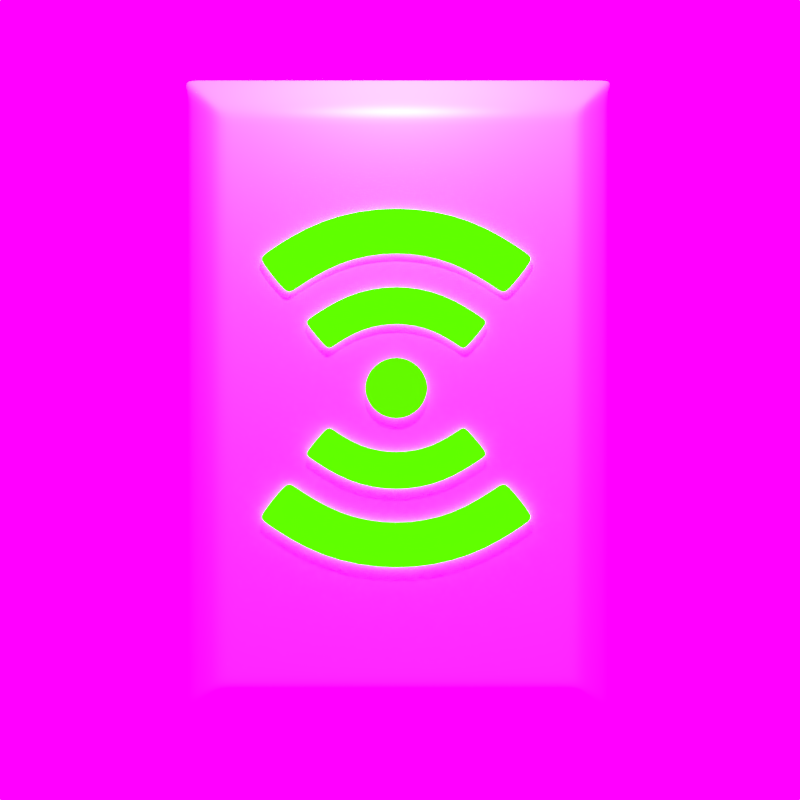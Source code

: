 # Source: icon.blend  (saved by Blender 2.68.0; exported with 4.5.12 LTS)
import bpy
from mathutils import Matrix  # noqa: F401  (used for matrix-valued properties, if any)

bpy.ops.wm.read_factory_settings(use_empty=True)
scene = bpy.context.scene
scene.name = 'Scene'

# ---- collections
col_collection_1 = bpy.data.collections.new('Collection 1'); scene.collection.children.link(col_collection_1)

# ---- images (referenced by path relative to the original .blend; pixels are not part of the script)
import os
ASSET_DIR = os.environ.get("B2B_ASSET_DIR", "")  # directory of the original .blend (textures are referenced by path, not embedded)
HERE = os.path.dirname(os.path.abspath(__file__))  # packed textures are extracted next to this script under _unpacked/

def load_image(name, relpath, width, height, colorspace="sRGB"):
    """Load a texture the original file referenced (path relative to the .blend, or extracted next to this script)."""
    p = next((c for c in (os.path.join(HERE, relpath), os.path.join(ASSET_DIR, relpath)) if relpath and os.path.exists(c)), "")
    if p:
        img = bpy.data.images.load(p, check_existing=True)
        img.name = name
    else:  # same state as the original file: an image datablock whose file is absent (Cycles renders it pink)
        img = bpy.data.images.new(name, width, height)
        img.source = "FILE"
        img.filepath = "//" + (relpath or name)
    img.colorspace_settings.name = colorspace
    return img
img_meadowtrail03_sm_hdr = load_image('MeadowTrail03_sm.hdr', 'MeadowTrail03_sm.hdr', 1024, 1024, 'Linear Rec.709')

# ---- materials (node trees are filled in below, after node groups)
mat_material_001 = bpy.data.materials.new('Material.001')
mat_material_001.alpha_threshold = 0.0
mat_material_001.roughness = 0.5
mat_material_001.line_color = (0.0, 0.0, 0.0, 1.0)
mat_material = bpy.data.materials.new('Material')
mat_material.alpha_threshold = 0.0
mat_material.roughness = 0.5
mat_material.line_color = (0.0, 0.0, 0.0, 1.0)

# ---- material node trees
mat_material_001.use_nodes = True; mat_material_001.node_tree.nodes.clear()
_N = mat_material_001.node_tree.nodes; _L = mat_material_001.node_tree.links
n0 = _N.new('ShaderNodeMixShader'); n0.name = 'Mix Shader'; n0.location = (173, 277)
n0.inputs[0].default_value = 0.8
n1 = _N.new('ShaderNodeOutputMaterial'); n1.name = 'Material Output'; n1.location = (443, 299)
n2 = _N.new('ShaderNodeBsdfGlass'); n2.name = 'Glass BSDF'; n2.location = (-53, 196)
n2.distribution = 'BECKMANN'
n2.inputs[0].default_value = (0.1078, 0.8, 0.0, 1.0)
n2.inputs[2].default_value = 1.45
n3 = _N.new('ShaderNodeEmission'); n3.name = 'Emission'; n3.location = (-42, 361)
n3.inputs[0].default_value = (0.1078, 0.8, 0.0, 1.0)
n3.inputs[1].default_value = 4.0
_L.new(n0.outputs[0], n1.inputs[0])
_L.new(n3.outputs[0], n0.inputs[1])
_L.new(n2.outputs[0], n0.inputs[2])
n1.is_active_output = True
mat_material.use_nodes = True; mat_material.node_tree.nodes.clear()
_N = mat_material.node_tree.nodes; _L = mat_material.node_tree.links
n0 = _N.new('ShaderNodeOutputMaterial'); n0.name = 'Material Output'; n0.location = (418, 295)
n1 = _N.new('ShaderNodeMixShader'); n1.name = 'Mix Shader'; n1.location = (241, 300)
n1.inputs[0].default_value = 0.1
n2 = _N.new('ShaderNodeBsdfDiffuse'); n2.name = 'Diffuse BSDF'; n2.location = (-21, 391)
n3 = _N.new('ShaderNodeBsdfAnisotropic'); n3.name = 'Glossy BSDF'; n3.location = (-21, 245)
n3.distribution = 'BECKMANN'
n3.inputs[1].default_value = 0.4472
n4 = _N.new('ShaderNodeRGB'); n4.name = 'RGB'; n4.location = (-238, 387)
n4.outputs[0].default_value = (0.7678, 0.7678, 0.7678, 1.0)
_L.new(n2.outputs[0], n1.inputs[1])
_L.new(n1.outputs[0], n0.inputs[0])
_L.new(n3.outputs[0], n1.inputs[2])
_L.new(n4.outputs[0], n2.inputs[0])
_L.new(n4.outputs[0], n3.inputs[0])
n0.is_active_output = True

# ---- world
world_world = bpy.data.worlds.new('World'); scene.world = world_world
world_world.use_nodes = True; world_world.node_tree.nodes.clear()
_N = world_world.node_tree.nodes; _L = world_world.node_tree.links
n0 = _N.new('ShaderNodeOutputWorld'); n0.name = 'World Output'; n0.location = (300, 300)
n1 = _N.new('ShaderNodeBackground'); n1.name = 'Background'; n1.location = (10, 300)
n1.inputs[1].default_value = 4.0
n2 = _N.new('ShaderNodeTexEnvironment'); n2.name = 'Environment Texture'; n2.location = (-180, 300)
n2.width = 140
n2.image = img_meadowtrail03_sm_hdr
_L.new(n1.outputs[0], n0.inputs[0])
_L.new(n2.outputs[0], n1.inputs[0])
n0.is_active_output = True
world_world.color = (0.05088, 0.05088, 0.05088)
world_world.use_sun_shadow = False
world_world.sun_shadow_jitter_overblur = 0.0
world_world.cycles.sampling_method = 'MANUAL'
world_world.cycles.sample_map_resolution = 256

# ---- cameras
cam_camera = bpy.data.cameras.new('Camera')
cam_camera.clip_end = 100.0
cam_camera.lens = 35.0
cam_camera.sensor_width = 32.0
cam_camera.sensor_height = 18.0
cam_camera.ortho_scale = 7.314
cam_camera.dof.focus_distance = 0.0

# ---- lights
light_lamp = bpy.data.lights.new('Lamp', 'POINT')
light_lamp.transmission_factor = 0.0
light_lamp.cutoff_distance = 30.0
light_lamp.energy = 200.0
light_lamp.shadow_buffer_clip_start = 1.001
light_lamp.shadow_soft_size = 0.1
light_lamp.shadow_maximum_resolution = 0.006
light_lamp.use_absolute_resolution = True
light_lamp.cycles.use_multiple_importance_sampling = False

# ---- meshes
me_plane = bpy.data.meshes.new('Plane')
me_plane.from_pydata([(-1.127, -1.059, 5.267e-09), (-0.8974, -0.7699, 1.298e-07), (0.0, -1.509, 6.13e-08), (0.0, -1.136, 1.894e-07), (-1.105, -1.087, 5.267e-09), (-0.8663, -0.7953, 1.298e-07), (-0.629, -1.399, 1.691e-09), (-0.4755, -1.052, 1.298e-07), (-0.7509, -0.54, 1.063e-08), (-0.5623, -0.3144, 7.023e-08), (0.0, -0.8519, 1.063e-08), (0.0, -0.5441, 7.023e-08), (-0.7368, -0.5573, 1.063e-08), (-0.5428, -0.3303, 7.023e-08), (-0.3941, -0.7825, 1.063e-08), (-0.298, -0.4914, 7.023e-08), (-0.2554, 0.0, 2.543e-10), (-0.2505, -0.04364, 9.274e-10), (-0.236, -0.09156, -2.879e-09), (-0.2124, -0.1357, 4.734e-09), (-0.1806, -0.1744, 4.734e-09), (-0.1419, -0.2062, 4.734e-09), (-0.09775, -0.2298, 4.734e-09), (-0.04983, -0.2443, 4.734e-09), (0.0, -0.2492, 4.734e-09), (-1.127, -1.059, 0.5046), (-0.8974, -0.7699, 0.5046), (0.0, -1.509, 0.5046), (0.0, -1.136, 0.5046), (-1.105, -1.087, 0.5046), (-0.8663, -0.7953, 0.5046), (-0.629, -1.399, 0.5046), (-0.4755, -1.052, 0.5046), (-0.7509, -0.54, 0.5046), (-0.5623, -0.3144, 0.5046), (0.0, -0.8519, 0.5046), (0.0, -0.5441, 0.5046), (-0.7368, -0.5573, 0.5046), (-0.5428, -0.3303, 0.5046), (-0.3941, -0.7825, 0.5046), (-0.298, -0.4914, 0.5046), (-0.2554, 0.0, 0.5046), (-0.2505, -0.04364, 0.5046), (-0.236, -0.09156, 0.5046), (-0.2124, -0.1357, 0.5046), (-0.1806, -0.1744, 0.5046), (-0.1419, -0.2062, 0.5046), (-0.09775, -0.2298, 0.5046), (-0.04983, -0.2443, 0.5046), (0.0, -0.2492, 0.5046), (-0.4755, -1.052, 0.005461), (0.0, -1.136, 0.005461), (-1.105, -1.087, 0.005461), (-1.127, -1.059, 0.005461), (-0.8974, -0.7699, 0.005461), (-0.8663, -0.7953, 0.005461), (-0.629, -1.399, 0.005461), (0.0, -1.509, 0.005461), (-0.4755, -1.052, 0.4827), (-1.105, -1.087, 0.4827), (-0.8974, -0.7699, 0.4827), (-0.629, -1.399, 0.4827), (0.0, -1.136, 0.4827), (-1.127, -1.059, 0.4827), (-0.8663, -0.7953, 0.4827), (0.0, -1.509, 0.4827), (-0.298, -0.4914, 0.007095), (0.0, -0.5441, 0.007095), (-0.7368, -0.5573, 0.007095), (-0.7509, -0.54, 0.007095), (-0.5623, -0.3144, 0.007095), (-0.5428, -0.3303, 0.007095), (-0.3941, -0.7825, 0.007095), (0.0, -0.8519, 0.007095), (-0.298, -0.4914, 0.4935), (-0.7368, -0.5573, 0.4935), (-0.5623, -0.3144, 0.4935), (-0.3941, -0.7825, 0.4935), (0.0, -0.5441, 0.4935), (-0.7509, -0.54, 0.4935), (-0.5428, -0.3303, 0.4935), (0.0, -0.8519, 0.4935), (-0.236, -0.09156, 0.004936), (-0.2124, -0.1357, 0.004936), (0.0, -0.2492, 0.004936), (-0.1806, -0.1744, 0.004936), (-0.1419, -0.2062, 0.004936), (-0.2554, 0.0, 0.004936), (-0.09775, -0.2298, 0.004936), (-0.2505, -0.04364, 0.004936), (-0.04983, -0.2443, 0.004936), (-0.236, -0.09156, 0.4935), (0.0, -0.2492, 0.4935), (-0.2124, -0.1357, 0.4935), (-0.1806, -0.1744, 0.4935), (-0.1419, -0.2062, 0.4935), (-0.2554, 0.0, 0.4935), (-0.09775, -0.2298, 0.4935), (-0.2505, -0.04364, 0.4935), (-0.04983, -0.2443, 0.4935), (-0.236, -0.09156, 0.03495), (0.0, -0.2492, 0.03495), (-0.2124, -0.1357, 0.03495), (-0.1806, -0.1744, 0.03495), (-0.1419, -0.2062, 0.03495), (-0.2554, 0.0, 0.03495), (-0.09775, -0.2298, 0.03495), (-0.2505, -0.04364, 0.03495), (-0.04983, -0.2443, 0.03495), (-0.298, -0.4914, 0.05525), (-0.7368, -0.5573, 0.05525), (-0.5623, -0.3144, 0.05525), (-0.3941, -0.7825, 0.05525), (0.0, -0.5441, 0.05525), (-0.7509, -0.54, 0.05525), (-0.5428, -0.3303, 0.05525), (0.0, -0.8519, 0.05525), (-0.4755, -1.052, 0.02262), (-1.105, -1.087, 0.02262), (-0.8974, -0.7699, 0.02262), (-0.629, -1.399, 0.02262), (0.0, -1.136, 0.02262), (-1.127, -1.059, 0.02262), (-0.8663, -0.7953, 0.02262), (0.0, -1.509, 0.02262), (0.0, 0.0, 4.734e-09), (-0.04983, 0.0, 4.734e-09), (-0.09775, 0.0, 4.734e-09), (-0.1419, 0.0, 4.734e-09), (-0.1806, 0.0, 4.734e-09), (-0.2124, 0.0, 4.734e-09), (-0.236, 0.0, -2.879e-09), (-0.2505, 0.0, 9.274e-10)], [], [(6, 7, 3, 2), (0, 1, 5, 4), (4, 5, 7, 6), (14, 15, 11, 10), (8, 9, 13, 12), (12, 13, 15, 14), (31, 27, 28, 32), (25, 29, 30, 26), (29, 31, 32, 30), (39, 35, 36, 40), (33, 37, 38, 34), (37, 39, 40, 38), (93, 91, 43, 44), (78, 74, 40, 36), (79, 75, 37, 33), (62, 58, 32, 28), (63, 59, 29, 25), (94, 93, 44, 45), (80, 76, 34, 38), (64, 60, 26, 30), (95, 94, 45, 46), (75, 77, 39, 37), (76, 79, 33, 34), (59, 61, 31, 29), (60, 63, 25, 26), (97, 95, 46, 47), (98, 96, 41, 42), (74, 80, 38, 40), (58, 64, 30, 32), (99, 97, 47, 48), (91, 98, 42, 43), (77, 81, 35, 39), (61, 65, 27, 31), (92, 99, 48, 49), (3, 7, 50, 51), (0, 4, 52, 53), (5, 1, 54, 55), (4, 6, 56, 52), (1, 0, 53, 54), (7, 5, 55, 50), (6, 2, 57, 56), (121, 117, 58, 62), (122, 118, 59, 63), (123, 119, 60, 64), (118, 120, 61, 59), (119, 122, 63, 60), (117, 123, 64, 58), (120, 124, 65, 61), (11, 15, 66, 67), (8, 12, 68, 69), (13, 9, 70, 71), (12, 14, 72, 68), (9, 8, 69, 70), (15, 13, 71, 66), (14, 10, 73, 72), (113, 109, 74, 78), (114, 110, 75, 79), (115, 111, 76, 80), (110, 112, 77, 75), (111, 114, 79, 76), (109, 115, 80, 74), (112, 116, 81, 77), (19, 18, 82, 83), (20, 19, 83, 85), (21, 20, 85, 86), (22, 21, 86, 88), (17, 16, 87, 89), (23, 22, 88, 90), (18, 17, 89, 82), (24, 23, 90, 84), (102, 100, 91, 93), (103, 102, 93, 94), (104, 103, 94, 95), (106, 104, 95, 97), (107, 105, 96, 98), (108, 106, 97, 99), (100, 107, 98, 91), (101, 108, 99, 92), (83, 82, 100, 102), (85, 83, 102, 103), (86, 85, 103, 104), (88, 86, 104, 106), (89, 87, 105, 107), (90, 88, 106, 108), (82, 89, 107, 100), (84, 90, 108, 101), (67, 66, 109, 113), (69, 68, 110, 114), (71, 70, 111, 115), (68, 72, 112, 110), (70, 69, 114, 111), (66, 71, 115, 109), (72, 73, 116, 112), (51, 50, 117, 121), (53, 52, 118, 122), (55, 54, 119, 123), (52, 56, 120, 118), (54, 53, 122, 119), (50, 55, 123, 117), (56, 57, 124, 120), (23, 24, 125, 126), (22, 23, 126, 127), (21, 22, 127, 128), (20, 21, 128, 129), (19, 20, 129, 130), (18, 19, 130, 131), (17, 18, 131, 132)])
me_plane.polygons.foreach_set('use_smooth', [True] * 107)
me_plane.materials.append(mat_material_001)
me_plane.use_remesh_preserve_volume = False
me_plane.use_remesh_preserve_attributes = False
me_plane.use_mirror_vertex_groups = False
me_plane.update()
me_cube = bpy.data.meshes.new('Cube')
me_cube.from_pydata([(2.002, 0.02541, -2.623), (2.002, -0.04893, -2.623), (-2.002, -0.04893, -2.623), (-2.002, 0.02541, -2.623), (2.002, 0.02541, 3.368), (2.002, -0.04894, 3.368), (-2.002, -0.04893, 3.368), (-2.002, 0.02541, 3.368), (1.639, -0.3193, -2.257), (-1.639, -0.3193, -2.257), (1.639, -0.3193, 3.001), (-1.639, -0.3193, 3.001), (-1.856, 0.02541, -2.623), (-1.856, -0.04893, -2.623), (-1.856, 0.02541, 3.368), (-1.856, -0.04893, 3.368), (-1.519, -0.3193, -2.257), (-1.519, -0.3193, 3.001), (1.898, 0.02541, -2.623), (1.898, -0.04893, -2.623), (1.898, 0.02541, 3.368), (1.898, -0.04894, 3.368), (1.553, -0.3193, -2.257), (1.553, -0.3193, 3.001), (2.002, 0.02541, 3.233), (2.002, -0.04894, 3.233), (-2.002, -0.04893, 3.233), (-2.002, 0.02541, 3.233), (1.639, -0.3193, 2.882), (-1.639, -0.3193, 2.882), (-1.856, 0.02541, 3.233), (-1.519, -0.3193, 2.882), (1.898, 0.02541, 3.233), (1.553, -0.3193, 2.882), (-1.519, -0.3193, -2.132), (1.553, -0.3193, -2.132), (2.002, 0.02541, -2.481), (2.002, -0.04893, -2.481), (-2.002, -0.04893, -2.481), (-2.002, 0.02541, -2.481), (1.639, -0.3193, -2.132), (-1.639, -0.3193, -2.132), (-1.856, 0.02541, -2.481), (1.898, 0.02541, -2.481), (-1.519, -0.3193, -1.766), (1.553, -0.3193, -1.766), (2.002, 0.02541, -2.063), (2.002, -0.04893, -2.063), (-2.002, -0.04893, -2.063), (-2.002, 0.02541, -2.063), (1.639, -0.3193, -1.766), (-1.639, -0.3193, -1.766), (-1.856, 0.02541, -2.063), (1.898, 0.02541, -2.063), (-1.519, -0.3193, 2.46), (1.553, -0.3193, 2.46), (2.002, 0.02541, 2.751), (2.002, -0.04894, 2.751), (-2.002, -0.04893, 2.751), (-2.002, 0.02541, 2.751), (1.639, -0.3193, 2.46), (-1.639, -0.3193, 2.46), (-1.856, 0.02541, 2.751), (1.898, 0.02541, 2.751), (1.281, 0.02541, -2.623), (1.281, -0.04893, -2.623), (1.281, 0.02541, 3.368), (1.281, -0.04894, 3.368), (1.048, -0.3193, -2.257), (1.048, -0.3193, 3.001), (1.281, 0.02541, 3.233), (1.048, -0.3193, 2.882), (1.281, 0.02541, -2.481), (1.048, -0.3193, -2.132), (1.048, -0.3193, -1.766), (1.281, 0.02541, -2.063), (1.048, -0.3193, 2.46), (1.281, 0.02541, 2.751), (-1.333, 0.02541, -2.623), (-1.333, -0.04893, -2.623), (-1.333, 0.02541, 3.368), (-1.333, -0.04893, 3.368), (-1.091, -0.3193, -2.257), (-1.091, -0.3193, 3.001), (-1.333, 0.02541, 3.233), (-1.091, -0.3193, 2.882), (-1.333, 0.02541, -2.481), (-1.091, -0.3193, -2.132), (-1.091, -0.3193, -1.766), (-1.333, 0.02541, -2.063), (-1.091, -0.3193, 2.46), (-1.333, 0.02541, 2.751)], [], [(12, 13, 2, 3), (14, 7, 6, 15), (24, 4, 5, 25), (38, 2, 9, 41), (26, 6, 7, 27), (42, 12, 3, 39), (31, 17, 11, 29), (15, 6, 11, 17), (19, 1, 8, 22), (25, 5, 10, 28), (78, 79, 13, 12), (80, 14, 15, 81), (86, 78, 12, 42), (85, 83, 17, 31), (81, 15, 17, 83), (2, 13, 16, 9), (65, 19, 22, 68), (0, 1, 19, 18), (4, 20, 21, 5), (36, 0, 18, 43), (28, 10, 23, 33), (5, 21, 23, 10), (56, 24, 25, 57), (6, 26, 29, 11), (58, 26, 27, 59), (14, 30, 27, 7), (54, 31, 29, 61), (57, 25, 28, 60), (80, 84, 30, 14), (90, 85, 31, 54), (4, 24, 32, 20), (60, 28, 33, 55), (48, 38, 41, 51), (52, 42, 39, 49), (89, 86, 42, 52), (46, 36, 43, 53), (0, 36, 37, 1), (2, 38, 39, 3), (16, 34, 41, 9), (1, 37, 40, 8), (82, 87, 34, 16), (8, 40, 35, 22), (36, 46, 47, 37), (38, 48, 49, 39), (34, 44, 51, 41), (37, 47, 50, 40), (87, 88, 44, 34), (40, 50, 45, 35), (58, 48, 51, 61), (62, 52, 49, 59), (91, 89, 52, 62), (56, 46, 53, 63), (46, 56, 57, 47), (48, 58, 59, 49), (44, 54, 61, 51), (47, 57, 60, 50), (88, 90, 54, 44), (50, 60, 55, 45), (26, 58, 61, 29), (30, 62, 59, 27), (84, 91, 62, 30), (24, 56, 63, 32), (18, 19, 65, 64), (20, 66, 67, 21), (43, 18, 64, 72), (33, 23, 69, 71), (21, 67, 69, 23), (79, 65, 68, 82), (20, 32, 70, 66), (55, 33, 71, 76), (53, 43, 72, 75), (22, 35, 73, 68), (35, 45, 74, 73), (63, 53, 75, 77), (45, 55, 76, 74), (32, 63, 77, 70), (64, 65, 79, 78), (66, 80, 81, 67), (72, 64, 78, 86), (71, 69, 83, 85), (67, 81, 83, 69), (66, 70, 84, 80), (76, 71, 85, 90), (75, 72, 86, 89), (68, 73, 87, 82), (73, 74, 88, 87), (77, 75, 89, 91), (74, 76, 90, 88), (70, 77, 91, 84), (13, 79, 82, 16)])
me_cube.polygons.foreach_set('use_smooth', [True] * 90)
me_cube.materials.append(mat_material)
me_cube.use_remesh_preserve_volume = False
me_cube.use_remesh_preserve_attributes = False
me_cube.use_mirror_vertex_groups = False
me_cube.update()

# ---- objects
ob_plane = bpy.data.objects.new('Plane', me_plane)
ob_cube = bpy.data.objects.new('Cube', me_cube)
ob_lamp = bpy.data.objects.new('Lamp', light_lamp)
ob_camera = bpy.data.objects.new('Camera', cam_camera)

# ---- transforms, parenting, visibility, modifiers, constraints
ob_plane.location = (-0.01209, -0.3593, 0.4439)
ob_plane.rotation_euler = (-1.571, -2.22e-16, 2.22e-16)
ob_plane.lineart.crease_threshold = 0.0
_m = ob_plane.modifiers.new('Mirror', 'MIRROR')
_m.use_axis = (True, True, False)
_m.use_clip = True
_m = ob_plane.modifiers.new('Subsurf', 'SUBSURF')
_m.uv_smooth = 'PRESERVE_CORNERS'
_m.quality = 2
_m.levels = 2
_m.show_only_control_edges = False
ob_cube.location = (0.0, 0.0, 0.0)
ob_cube.scale = (0.92, 1.0, 0.92)
ob_cube.lock_rotations_4d = False
ob_cube.empty_display_type = 'ARROWS'
ob_cube.lineart.crease_threshold = 0.0
_m = ob_cube.modifiers.new('Subsurf', 'SUBSURF')
_m.uv_smooth = 'PRESERVE_CORNERS'
_m.quality = 2
_m.levels = 2
_m.show_only_control_edges = False
ob_lamp.location = (-0.0008659, -1.912, 4.482)
ob_lamp.rotation_euler = (0.6503, 0.05522, 1.866)
ob_lamp.lock_rotations_4d = False
ob_lamp.empty_display_type = 'ARROWS'
ob_lamp.color = (0.0, 0.0, 0.0, 0.0)
ob_lamp.lineart.crease_threshold = 0.0
ob_camera.location = (0.0187, -7.531, 0.344)
ob_camera.rotation_euler = (1.571, -0.0, 0.0)
ob_camera.scale = (1.0, 1.0, 1.0)
ob_camera.lock_rotations_4d = False
ob_camera.empty_display_type = 'ARROWS'
ob_camera.color = (0.0, 0.0, 0.0, 0.0)
ob_camera.display_type = 'WIRE'
ob_camera.lineart.crease_threshold = 0.0

# ---- collection membership
col_collection_1.objects.link(ob_plane)
col_collection_1.objects.link(ob_cube)
col_collection_1.objects.link(ob_lamp)
col_collection_1.objects.link(ob_camera)

# ---- scene / render settings (as saved in the file)
scene.camera = ob_camera
scene.frame_start = 1; scene.frame_end = 250; scene.frame_set(1)
scene.render.engine = 'CYCLES'
scene.render.image_settings.color_mode = 'RGB'
scene.render.image_settings.compression = 90
scene.render.resolution_x = 512
scene.render.resolution_y = 512
scene.render.dither_intensity = 0.0
scene.render.film_transparent = True
scene.render.bake_margin = 2
scene.cycles.use_denoising = False
scene.cycles.samples = 2000
scene.cycles.sampling_pattern = 'TABULATED_SOBOL'
scene.cycles.light_sampling_threshold = 0.0
scene.cycles.use_adaptive_sampling = False
scene.cycles.use_light_tree = False
scene.cycles.blur_glossy = 0.0
scene.cycles.volume_bounces = 1
scene.cycles.pixel_filter_type = 'GAUSSIAN'
scene.cycles.sample_clamp_indirect = 0.0
scene.view_settings.view_transform = 'Standard'
bpy.context.view_layer.update()
